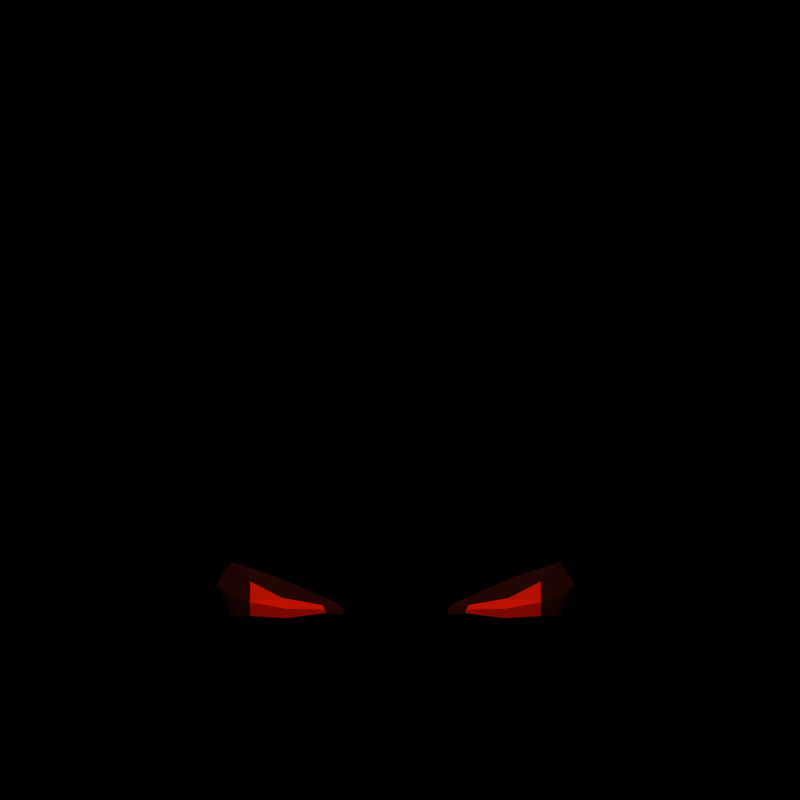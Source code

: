 # Source: badcloud.blend  (saved by Blender 2.73.0; exported with 4.5.12 LTS)
import bpy
from mathutils import Matrix  # noqa: F401  (used for matrix-valued properties, if any)

bpy.ops.wm.read_factory_settings(use_empty=True)
scene = bpy.context.scene
scene.name = 'Scene'

# ---- collections
col_collection_1 = bpy.data.collections.new('Collection 1'); scene.collection.children.link(col_collection_1)
col_collection_2 = bpy.data.collections.new('Collection 2'); scene.collection.children.link(col_collection_2)
col_collection_10 = bpy.data.collections.new('Collection 10'); scene.collection.children.link(col_collection_10)
col_collection_10.hide_render = True
col_collection_10.hide_viewport = True
col_collection_11 = bpy.data.collections.new('Collection 11'); scene.collection.children.link(col_collection_11)
col_collection_11.hide_render = True
col_collection_11.hide_viewport = True

# ---- materials (node trees are filled in below, after node groups)
mat_dark = bpy.data.materials.new('dark')
mat_dark.alpha_threshold = 0.0
mat_dark.use_transparent_shadow = False
mat_dark.diffuse_color = (0.06794, 0.06839, 0.1132, 1.0)
mat_dark.specular_color = (0.08391, 0.0953, 0.08837)
mat_dark.roughness = 0.5
mat_dark.specular_intensity = 0.0
mat_red_eye = bpy.data.materials.new('red.eye')
mat_red_eye.alpha_threshold = 0.0
mat_red_eye.use_transparent_shadow = False
mat_red_eye.diffuse_color = (1.0, 0.01212, 0.0, 1.0)
mat_red_eye.specular_color = (0.9603, 0.1794, 0.05307)
mat_red_eye.roughness = 0.5
mat_red_eye.specular_intensity = 0.0
mat_red_eye_border = bpy.data.materials.new('red.eye-border')
mat_red_eye_border.alpha_threshold = 0.0
mat_red_eye_border.use_transparent_shadow = False
mat_red_eye_border.diffuse_color = (0.0313, 0.003886, 0.002404, 1.0)
mat_red_eye_border.specular_color = (0.9603, 0.1794, 0.05307)
mat_red_eye_border.roughness = 0.5
mat_red_eye_border.specular_intensity = 0.0
mat_none = bpy.data.materials.new('none')
mat_none.alpha_threshold = 0.0
mat_none.use_transparent_shadow = False
mat_none.diffuse_color = (1.0, 0.0, 0.6725, 1.0)
mat_none.roughness = 0.5
mat_none.line_color = (0.0, 0.0, 0.0, 1.0)
mat_broom2 = bpy.data.materials.new('broom2')
mat_broom2.alpha_threshold = 0.0
mat_broom2.use_transparent_shadow = False
mat_broom2.diffuse_color = (0.9603, 0.617, 0.07717, 1.0)
mat_broom2.specular_color = (1.0, 0.6938, 0.2079)
mat_broom2.roughness = 0.5
mat_broom2.specular_intensity = 0.1178
mat_broom2.line_color = (0.0, 0.0, 0.0, 1.0)
mat_broom1 = bpy.data.materials.new('broom1')
mat_broom1.alpha_threshold = 0.0
mat_broom1.use_transparent_shadow = False
mat_broom1.diffuse_color = (0.05925, 0.03084, 0.01499, 1.0)
mat_broom1.roughness = 0.5
mat_broom1.specular_intensity = 0.0
mat_broom1.line_color = (0.0, 0.0, 0.0, 1.0)
mat_leather = bpy.data.materials.new('leather')
mat_leather.alpha_threshold = 0.0
mat_leather.use_transparent_shadow = False
mat_leather.diffuse_color = (0.5333, 0.2582, 0.07421, 1.0)
mat_leather.specular_color = (1.0, 0.7916, 0.196)
mat_leather.roughness = 0.5
mat_leather.specular_intensity = 0.1963
mat_leather.line_color = (0.0, 0.0, 0.0, 1.0)
mat_gold = bpy.data.materials.new('gold')
mat_gold.alpha_threshold = 0.0
mat_gold.use_transparent_shadow = False
mat_gold.diffuse_color = (1.0, 0.8411, 0.1202, 1.0)
mat_gold.roughness = 0.5
mat_gold.line_color = (0.0, 0.0, 0.0, 1.0)
mat_skin = bpy.data.materials.new('skin')
mat_skin.alpha_threshold = 0.0
mat_skin.use_transparent_shadow = False
mat_skin.diffuse_color = (0.8, 0.4576, 0.2517, 1.0)
mat_skin.specular_color = (1.0, 0.5644, 0.3032)
mat_skin.roughness = 0.5
mat_tissue = bpy.data.materials.new('tissue')
mat_tissue.alpha_threshold = 0.0
mat_tissue.use_transparent_shadow = False
mat_tissue.roughness = 0.5
mat_boots = bpy.data.materials.new('boots')
mat_boots.alpha_threshold = 0.0
mat_boots.use_transparent_shadow = False
mat_boots.diffuse_color = (0.1022, 0.05955, 0.03928, 1.0)
mat_boots.specular_color = (0.5364, 0.3658, 0.1291)
mat_boots.roughness = 0.5

# ---- material node trees

# ---- cameras
cam_camera = bpy.data.cameras.new('Camera')
cam_camera.type = 'ORTHO'
cam_camera.clip_end = 100.0
cam_camera.lens = 35.0
cam_camera.sensor_width = 32.0
cam_camera.sensor_height = 18.0
cam_camera.ortho_scale = 5.214
cam_camera.dof.focus_distance = 0.0
cam_camera.dof.aperture_fstop = 128.0

# ---- lights
light_lamp_002 = bpy.data.lights.new('Lamp.002', 'SUN')
light_lamp_002.color = (1.0, 0.9603, 0.8689)
light_lamp_002.transmission_factor = 0.0
light_lamp_002.cutoff_distance = 30.0
light_lamp_002.angle = 0.1993
light_lamp_002.energy = 0.54
light_lamp_002.shadow_buffer_clip_start = 1.001
light_lamp_002.shadow_soft_size = 0.1
light_lamp_002.shadow_cascade_max_distance = 1000.0
light_lamp_002.cycles.use_multiple_importance_sampling = False
light_lamp = bpy.data.lights.new('Lamp', 'SUN')
light_lamp.color = (1.0, 0.9603, 0.8689)
light_lamp.transmission_factor = 0.0
light_lamp.cutoff_distance = 30.0
light_lamp.angle = 0.1993
light_lamp.energy = 1.2
light_lamp.shadow_buffer_clip_start = 1.001
light_lamp.shadow_soft_size = 0.1
light_lamp.shadow_cascade_max_distance = 1000.0
light_lamp.cycles.use_multiple_importance_sampling = False

# ---- meshes
me_cube = bpy.data.meshes.new('Cube')
me_cube.from_pydata([(1.103, 1.921, -0.5663), (2.298, 2.0, -0.5929), (1.153, 1.911, -0.3273), (2.298, 2.0, 0.5419), (0.8283, 1.807, -0.7128), (2.609, 1.874, -0.6861), (0.9284, 1.767, -0.3996), (2.609, 1.874, 1.064), (1.123, 1.935, -0.4525), (1.789, 2.02, 0.01627), (2.308, 2.087, -0.04524), (1.731, 2.04, -0.6204), (0.8259, 1.776, -0.5894), (1.87, 1.772, 0.4616), (2.835, 1.836, 0.2949), (1.735, 1.817, -0.9452), (2.491, 1.935, -0.6694), (0.9314, 1.849, -0.6829), (2.496, 1.934, 0.8822), (1.034, 1.827, -0.4133), (0.9306, 1.838, -0.5668), (1.841, 1.882, 0.2447), (2.662, 1.981, 0.1405), (1.733, 1.927, -0.8394), (1.664, 1.731, -0.1236), (1.73, 2.101, -0.2559)], [], [(25, 11, 1, 10), (24, 14, 5, 15), (23, 17, 4, 15), (22, 16, 5, 14), (21, 18, 7, 13), (20, 19, 6, 12), (17, 20, 12, 4), (0, 8, 20, 17), (8, 2, 19, 20), (19, 21, 13, 6), (2, 9, 21, 19), (9, 3, 18, 21), (18, 22, 14, 7), (3, 10, 22, 18), (10, 1, 16, 22), (16, 23, 15, 5), (1, 11, 23, 16), (11, 0, 17, 23), (12, 24, 15, 4), (6, 13, 24, 12), (13, 7, 14, 24), (9, 25, 10, 3), (2, 8, 25, 9), (8, 0, 11, 25)])
me_cube.polygons.foreach_set('material_index', [0, 1, 1, 1, 1, 1, 1, 1, 1, 1, 1, 1, 1, 1, 1, 1, 1, 1, 1, 1, 1, 0, 0, 0])
me_cube.materials.append(mat_red_eye)
me_cube.materials.append(mat_red_eye_border)
me_cube.use_remesh_preserve_volume = False
me_cube.use_remesh_preserve_attributes = False
me_cube.use_mirror_vertex_groups = False
me_cube.update()
me_cube_001 = bpy.data.meshes.new('Cube.001')
me_cube_001.from_pydata([(0.8509, 1.568, -1.912), (1.0, -1.0, -1.0), (1.0, 1.0, 1.0), (1.0, -1.0, 1.0), (1.195, 0.0, -1.195), (0.0, 2.032, -1.951), (1.256, 1.438, 0.1436), (0.0, -1.195, -1.195), (1.195, -1.195, 0.0), (1.195, -4.768e-07, 1.195), (0.0, 1.195, 1.085), (0.0, -1.195, 1.195), (0.0, 1.65, -0.06131), (0.0, -1.5, -0.007121), (1.433, 1.388, -2.018), (2.841, 3.077, 0.8941), (0.4632, 0.8929, -1.75), (1.284, 1.542, 1.504), (0.4049, -1.043, 1.702), (1.689, 0.2555, 1.67), (0.0, 2.106, 1.754), (0.0, -1.569, 1.983), (0.8594, 1.336, 3.329), (3.658, -2.725, 1.292), (3.9, 0.07631, 1.328), (0.0, 4.376, 1.185), (0.0, -4.376, 1.185), (2.587, 3.384, 1.235), (3.658, -2.725, 1.689), (3.436, 0.214, 1.743), (0.0, 4.359, 1.548), (0.0, -4.376, 1.581), (1.142, 1.325, 2.344), (0.6596, -0.6473, 2.709), (1.403, 0.3491, 2.46), (0.0, 1.756, 2.381), (0.0, -1.094, 3.1), (0.8558, -0.3021, 3.549), (1.056, 0.4564, 3.513), (0.0, 1.589, 3.345), (0.0, -0.5348, 3.629), (0.6756, 1.826, 5.047), (1.382, 1.0, -1.0), (1.382, -1.0, -1.0), (1.382, 1.0, 1.0), (1.382, -1.0, 1.0), (1.577, -4.768e-07, -1.195), (1.577, 1.195, 0.0), (1.577, -1.195, 0.0), (1.577, -4.768e-07, 1.195), (1.926, -4.768e-07, 0.0), (1.433, -0.6121, -2.018), (1.628, 0.3879, -2.213), (1.815, 1.388, -2.018), (1.815, -0.6121, -2.018), (2.01, 0.3879, -2.213), (3.028, 3.207, 1.313), (4.601, -2.387, 2.147), (4.069, 0.3641, 2.376), (2.788, 3.147, 1.62), (4.306, -2.46, 2.403), (3.847, 0.2572, 2.621), (3.239, 3.301, 1.563), (4.816, -2.293, 2.403), (4.285, 0.4579, 2.631), (2.955, 3.229, 1.835), (4.521, -2.366, 2.658), (4.063, 0.351, 2.877), (2.374, 3.077, 1.998), (3.914, -2.521, 2.755), (3.455, 0.1965, 2.974), (2.558, 3.168, 2.184), (4.129, -2.427, 3.011), (3.67, 0.2904, 3.229), (1.904, 2.929, 2.016), (3.459, -2.592, 2.812), (3.0, 0.1258, 3.031), (2.103, 3.085, 2.239), (3.675, -2.498, 3.067), (3.216, 0.2196, 3.286), (2.372, 2.385, 1.711), (3.686, -1.995, 2.366), (3.325, 0.1441, 2.539), (2.078, 2.35, 1.75), (3.329, -2.051, 2.411), (2.967, 0.0884, 2.583), (0.7789, -1.503, 1.996), (0.0, -2.029, 2.278), (0.8817, -1.102, 2.95), (0.0, -1.643, 3.259), (0.6148, -1.533, 2.278), (0.0, -1.822, 2.432), (0.6712, -1.313, 2.802), (0.0, -1.61, 2.971), (0.3992, -1.455, 2.13), (0.0, -1.744, 2.284), (0.4556, -1.235, 2.654), (0.0, -1.532, 2.823), (0.872, 1.327, 4.177), (0.8558, -0.104, 4.923), (1.056, 0.5978, 4.633), (0.0, 1.511, 4.147), (0.0, -0.296, 5.077), (0.5326, 2.404, 5.93), (0.6578, 1.206, 5.75), (0.7695, 1.517, 5.444), (0.0, 1.915, 4.987), (0.0, 1.201, 5.831), (0.3692, 2.507, 6.529), (0.5672, 1.6, 6.266), (0.5569, 1.977, 6.152), (0.0, 2.536, 5.725), (0.0, 1.515, 6.276), (0.5705, 0.531, -1.377), (0.4913, 1.753, 6.486), (0.4398, 2.102, 6.55), (0.0, 2.615, 6.525), (0.0, 1.651, 6.444), (0.0, 2.089, 6.622), (0.593, -0.3478, -1.115), (0.0, 3.276, 6.423), (0.7102, 0.01327, -1.2), (0.0, 0.7466, -1.475), (0.0, 2.945, 5.682), (0.0, -0.4477, -1.157), (0.4722, 3.242, 6.447), (0.6927, 2.982, 5.911), (0.0, 3.512, 5.857), (0.5779, 0.0168, -1.996), (0.6588, 0.3801, -1.883), (0.0, 1.045, -1.678), (0.0, -0.1171, -2.047), (0.0, 0.3503, -1.911), (0.0, 3.213, 5.22), (0.4129, 3.461, 5.982), (0.557, 3.119, 5.498), (1.528, 1.053, -6.564), (1.544, 2.932, -6.146), (0.0, 3.084, -6.236), (0.0, 0.857, -6.727), (1.157, -0.00345, -2.207), (1.147, 1.216, -2.375), (0.0, 1.094, -1.951), (0.0, -0.3266, -2.13), (1.834, 0.7746, -5.383), (1.111, 1.112, -4.462), (1.053, 0.362, -3.56), (1.105, -0.2037, -2.494), (1.377, 1.461, -2.704), (1.028, 2.039, -3.68), (1.173, 2.137, -4.212), (2.008, 3.351, -5.627), (0.0, 1.892, -2.697), (0.0, 2.382, -3.678), (0.0, 2.54, -4.285), (0.0, 3.756, -5.6), (0.0, -0.1521, -2.715), (0.0, 0.1225, -3.473), (0.0, 0.6497, -4.36), (0.0, 0.4049, -5.194), (1.215, 0.3973, -2.195), (1.45, 2.07, -6.316), (0.0, 0.2203, -1.734), (0.0, 2.006, -6.567), (1.614, 0.8927, -2.582), (1.697, 1.276, -3.474), (1.341, 1.562, -4.391), (2.346, 1.799, -5.872), (0.3581, 1.221, -2.064), (0.4088, 3.411, -6.154), (0.6857, -0.2413, -2.062), (0.5092, 0.9954, -6.852), (0.5116, -0.2133, -2.776), (0.4824, 0.07373, -3.565), (0.4762, 0.6843, -4.324), (0.7985, 0.5095, -5.071), (0.5317, 1.848, -2.729), (0.3636, 2.319, -3.627), (0.4067, 2.453, -4.252), (1.1, 4.141, -5.302), (0.5498, 0.2258, -1.73), (0.3838, 2.182, -6.577), (1.731, -1.698, -6.916), (0.4407, -1.69, -7.123), (2.018, -2.002, -6.077), (0.34, -2.184, -5.904), (0.9923, -1.483, -7.059), (1.117, -2.067, -5.818), (2.06, -2.146, -7.07), (0.4229, -2.333, -7.377), (2.107, -2.748, -6.26), (0.4352, -2.914, -6.071), (1.043, -1.728, -7.215), (1.207, -2.803, -5.985), (1.91, -2.83, -7.404), (0.6051, -2.768, -7.575), (1.879, -3.335, -6.658), (0.6665, -3.444, -6.473), (1.164, -2.836, -7.83), (1.3, -3.45, -6.578), (2.325, -1.039, -7.534), (0.3483, -1.118, -8.047), (1.082, -0.5081, -7.551), (2.085, -1.655, -8.376), (0.5898, -1.513, -8.464), (1.378, -1.206, -8.855), (2.57, 1.391, -8.539), (0.4151, 1.357, -9.401), (1.129, 2.218, -8.501), (2.721, 0.5665, -9.955), (0.3775, 0.7942, -10.09), (1.546, 0.4622, -10.21), (2.655, 1.951, -8.849), (0.4601, 1.901, -9.693), (1.269, 2.776, -8.811), (2.399, 1.124, -10.27), (0.7352, 1.352, -10.4), (1.768, 1.515, -10.5), (2.265, 0.09079, -10.65), (0.8317, 0.6126, -10.72), (1.557, 0.1301, -10.9), (2.227, 0.736, -10.96), (0.8169, 0.8429, -10.9), (1.771, 0.7558, -11.1), (0.0, 12.98, -8.094), (0.0, 13.25, -6.715), (0.8018, 12.92, -7.967), (0.8921, 13.11, -6.732), (0.0, -19.65, -3.877), (0.0, -19.81, -4.484), (0.3584, -19.78, -3.934), (0.4703, -19.97, -4.381), (0.4103, -15.94, -4.64), (0.4237, -10.11, -5.245), (0.4327, -6.568, -5.389), (0.4418, -3.956, -5.739), (0.451, -1.326, -6.033), (0.4603, 1.333, -6.243), (0.4696, 4.008, -6.325), (0.4772, 6.708, -6.354), (0.581, 6.498, -6.859), (0.5777, 3.801, -6.84), (0.5729, 1.133, -6.743), (0.568, -1.521, -6.536), (0.5632, -4.143, -6.232), (0.5583, -6.752, -5.892), (0.5534, -10.41, -5.767), (0.5461, -16.1, -5.187), (0.0, 6.483, -7.091), (0.0, 3.798, -7.07), (0.0, 1.153, -6.935), (0.0, -1.482, -6.725), (0.0, -4.088, -6.426), (0.0, -6.679, -6.081), (0.0, -10.12, -5.967), (0.0, -15.9, -5.362), (0.0, -15.68, -4.557), (0.0, -9.937, -5.16), (0.0, -6.459, -5.33), (0.0, -3.868, -5.695), (0.0, -1.246, -5.963), (0.0, 1.396, -6.175), (0.0, 4.053, -6.259), (0.0, 6.741, -6.299), (0.0, 12.9, -5.115), (0.0, 12.3, -9.497), (1.084, 13.03, -5.371), (0.9259, 12.25, -9.141), (0.5656, 10.01, -5.076), (0.4298, 9.394, -8.622), (0.0, 9.79, -8.996), (0.0, 10.29, -4.82), (0.9958, 0.1706, -4.064), (1.433, -0.3942, -3.101), (1.995, 0.1255, -3.362), (1.47, 0.4727, -4.058), (0.8333, -0.3744, -3.31), (0.5417, -0.1526, -3.818), (1.53, -0.5315, -4.881), (1.578, -1.394, -4.406), (2.083, -0.8441, -4.473), (1.943, -0.2851, -4.776), (1.225, -1.095, -4.294), (1.112, -0.5687, -4.614), (0.7769, -2.444, -5.877), (0.9869, -3.084, -5.084), (1.464, -2.734, -5.475), (1.238, -2.273, -5.942), (0.5568, -2.761, -4.979), (0.3401, -2.363, -5.518), (0.2519, -2.978, -6.273), (0.6156, -3.68, -5.479), (1.095, -3.315, -5.96), (0.7958, -2.728, -6.464), (0.2243, -3.297, -5.274), (0.0, -2.834, -5.763), (0.06926, -1.948, -5.453), (0.4376, -2.601, -4.58), (0.7104, -1.951, -6.069), (1.187, -3.035, -4.688), (1.948, -2.619, -5.313), (1.526, -1.858, -6.161), (0.4845, -0.1454, -3.921), (0.7209, -0.5911, -3.284), (0.8849, 0.2425, -4.107), (1.515, -0.6693, -2.943), (2.318, 0.1528, -3.114), (1.619, 0.8717, -4.181), (1.901, 0.6202, -5.285), (1.954, 3.55, -5.338), (0.0, 4.229, -4.982), (0.0, 0.08868, -5.274), (2.351, 2.299, -5.514), (1.067, 4.188, -5.173), (0.8138, 0.2629, -4.969), (2.115, 4.322, -6.057), (0.0, 5.14, -5.843), (2.547, 3.375, -6.179), (1.261, 4.933, -5.945), (2.167, 4.322, -6.056), (0.0, 5.191, -5.816), (2.597, 3.386, -6.145), (1.293, 4.959, -5.941), (0.7391, 5.507, -6.069), (0.9093, 5.295, -6.976), (0.0, 5.287, -7.354), (0.0, 5.549, -5.923), (1.081, 5.451, -5.67), (0.0, 5.494, -5.381), (1.366, 5.232, -7.298), (0.0, 5.22, -7.936), (0.8866, 3.222, -6.194), (0.9634, -0.07429, -2.144), (0.9991, 1.726, -2.761), (0.6859, 2.216, -3.607), (0.7899, 2.404, -4.207), (1.545, 3.726, -5.47), (0.8573, 0.3101, -1.973), (0.7085, 1.245, -2.21), (1.018, 1.024, -6.708), (0.8492, -0.25, -2.606), (0.7677, 0.2178, -3.562), (0.8072, 0.8871, -4.397), (1.301, 0.6372, -5.218), (0.6001, 2.35, -6.56), (1.362, -1.59, -6.988), (1.568, -2.035, -5.947), (1.552, -1.937, -7.143), (1.657, -2.776, -6.123), (1.483, -2.902, -7.629), (1.592, -3.392, -6.602), (1.647, -0.6567, -7.417), (1.731, -1.43, -8.615), (1.771, 1.863, -8.22), (2.133, 0.5143, -10.08), (1.962, 2.363, -8.83), (2.083, 1.32, -10.38), (1.911, 0.1104, -10.77), (1.999, 0.7459, -11.03), (1.133, -0.3843, -3.205), (0.7687, 0.009012, -3.941), (1.401, -1.245, -4.35), (1.321, -0.5501, -4.747), (0.7719, -2.922, -5.032), (0.5585, -2.403, -5.697), (0.4199, -3.489, -5.377), (0.1178, -2.906, -6.018), (0.8121, -2.818, -4.634), (0.3898, -1.949, -5.761), (1.121, -0.6316, -3.114), (0.6847, 0.04852, -4.014), (1.512, 3.864, -5.264), (1.355, 0.4408, -5.125), (1.688, 4.628, -6.001), (1.73, 4.641, -5.999), (0.8704, -0.3926, -4.277), (1.059, -0.7901, -3.878), (1.304, -0.2343, -4.535), (1.516, -0.971, -3.854), (2.046, -0.4337, -4.003), (1.743, 0.03569, -4.472), (1.288, -0.8806, -3.866), (1.087, -0.3134, -4.406)], [], [(42, 46, 55, 53), (1, 7, 124, 119), (6, 0, 5, 12), (1, 8, 13, 7), (8, 3, 11, 13), (0, 6, 47, 42), (8, 1, 43, 48), (2, 9, 49, 44), (11, 3, 23, 26), (108, 103, 126, 125), (126, 123, 133, 135), (17, 20, 35, 32), (33, 36, 89, 88), (19, 18, 28, 29), (17, 19, 29, 27), (3, 9, 24, 23), (27, 29, 61, 59), (26, 23, 28, 31), (15, 27, 59, 56), (9, 2, 15, 24), (20, 17, 27, 30), (2, 10, 25, 15), (18, 21, 31, 28), (25, 30, 27, 15), (32, 35, 39, 22), (36, 33, 37, 40), (19, 17, 32, 34), (18, 19, 34, 33), (22, 39, 101, 98), (40, 37, 99, 102), (34, 32, 22, 38), (33, 34, 38, 37), (50, 49, 45, 48), (46, 50, 48, 43), (42, 47, 50, 46), (47, 44, 49, 50), (9, 3, 45, 49), (3, 8, 48, 45), (6, 2, 44, 47), (0, 42, 53, 14), (52, 14, 53, 55), (51, 52, 55, 54), (46, 43, 54, 55), (43, 1, 51, 54), (4, 0, 14, 52), (1, 4, 52, 51), (65, 59, 68, 71), (56, 59, 65, 62), (29, 28, 60, 61), (28, 23, 57, 60), (24, 15, 56, 58), (23, 24, 58, 57), (64, 62, 65, 67), (63, 64, 67, 66), (60, 66, 72, 69), (60, 57, 63, 66), (58, 56, 62, 64), (57, 58, 64, 63), (71, 68, 74, 77), (69, 72, 78, 75), (67, 65, 71, 73), (66, 67, 73, 72), (59, 61, 70, 68), (61, 60, 69, 70), (74, 76, 79, 77), (76, 75, 78, 79), (73, 71, 77, 79), (72, 73, 79, 78), (76, 74, 83, 85), (74, 68, 80, 83), (80, 82, 85, 83), (82, 81, 84, 85), (75, 76, 85, 84), (69, 75, 84, 81), (68, 70, 82, 80), (70, 69, 81, 82), (88, 89, 93, 92), (18, 33, 88, 86), (21, 18, 86, 87), (92, 93, 97, 96), (86, 88, 92, 90), (87, 86, 90, 91), (95, 94, 96, 97), (90, 92, 96, 94), (91, 90, 94, 95), (98, 101, 106, 41), (102, 99, 104, 107), (38, 22, 98, 100), (37, 38, 100, 99), (41, 106, 111, 103), (107, 104, 109, 112), (100, 98, 41, 105), (99, 100, 105, 104), (116, 108, 125, 120), (112, 109, 114, 117), (105, 41, 103, 110), (104, 105, 110, 109), (115, 118, 117, 114), (108, 116, 118, 115), (110, 103, 108, 115), (109, 110, 115, 114), (103, 111, 123, 126), (122, 113, 16, 130), (119, 124, 131, 128), (5, 0, 113, 122), (0, 4, 121, 113), (6, 12, 10, 2), (4, 1, 119, 121), (16, 129, 132, 130), (129, 128, 131, 132), (113, 121, 129, 16), (121, 119, 128, 129), (135, 133, 127, 134), (125, 126, 135, 134), (120, 125, 134, 127), (123, 120, 127, 133), (167, 161, 137, 151), (179, 169, 138, 155), (332, 340, 147, 140), (339, 345, 186, 171), (181, 163, 138, 169), (337, 160, 141, 338), (370, 360, 277, 302), (341, 342, 145, 146), (372, 343, 144, 308), (168, 176, 152, 142), (176, 177, 153, 152), (177, 178, 154, 153), (371, 374, 322, 313), (160, 164, 148, 141), (164, 165, 149, 148), (165, 166, 150, 149), (312, 321, 319, 309), (308, 144, 167, 312), (146, 145, 166, 165), (302, 277, 276, 303), (140, 147, 164, 160), (332, 140, 160, 337), (171, 139, 163, 181), (144, 136, 161, 167), (339, 171, 181, 344), (143, 170, 180, 162), (313, 322, 320, 310), (334, 335, 178, 177), (333, 334, 177, 176), (338, 333, 176, 168), (311, 159, 175, 314), (157, 158, 174, 173), (156, 157, 173, 172), (162, 180, 168, 142), (344, 181, 169, 331), (343, 346, 184, 144), (143, 156, 172, 170), (336, 331, 169, 179), (345, 347, 192, 186), (346, 348, 190, 184), (159, 185, 187, 175), (144, 184, 182, 136), (171, 186, 183, 139), (139, 183, 185, 159), (194, 203, 200, 188), (348, 350, 196, 190), (185, 191, 193, 187), (184, 190, 188, 182), (186, 192, 189, 183), (183, 189, 191, 185), (350, 349, 194, 196), (197, 195, 198, 199), (191, 197, 199, 193), (190, 196, 194, 188), (189, 201, 204, 195), (189, 195, 197, 191), (203, 209, 206, 200), (201, 207, 210, 204), (349, 352, 203, 194), (195, 204, 205, 198), (347, 351, 202, 192), (192, 202, 201, 189), (209, 215, 212, 206), (207, 213, 216, 210), (352, 354, 209, 203), (204, 210, 211, 205), (351, 353, 208, 202), (202, 208, 207, 201), (355, 356, 217, 214), (214, 217, 216, 213), (216, 222, 219, 210), (209, 218, 221, 215), (353, 355, 214, 208), (208, 214, 213, 207), (357, 358, 221, 218), (219, 222, 223, 220), (356, 358, 223, 217), (217, 223, 222, 216), (354, 357, 218, 209), (210, 219, 220, 211), (225, 227, 226, 224), (228, 229, 231, 230), (232, 230, 231, 247), (247, 231, 229, 255), (256, 228, 230, 232), (239, 268, 271, 263), (326, 262, 238, 323), (262, 261, 237, 238), (261, 260, 236, 237), (260, 259, 235, 236), (259, 258, 234, 235), (258, 257, 233, 234), (257, 256, 232, 233), (248, 270, 269, 240), (324, 241, 249, 325), (241, 242, 250, 249), (242, 243, 251, 250), (243, 244, 252, 251), (244, 245, 253, 252), (245, 246, 254, 253), (246, 247, 255, 254), (240, 269, 268, 239), (323, 238, 241, 324), (238, 237, 242, 241), (237, 236, 243, 242), (236, 235, 244, 243), (235, 234, 245, 244), (234, 233, 246, 245), (233, 232, 247, 246), (267, 226, 227, 266), (264, 271, 268, 266), (267, 269, 270, 265), (266, 268, 269, 267), (265, 224, 226, 267), (266, 227, 225, 264), (382, 362, 283, 375), (375, 283, 282, 376), (369, 359, 273, 305), (306, 274, 275, 307), (307, 275, 272, 304), (305, 273, 274, 306), (368, 364, 289, 296), (296, 289, 288, 297), (381, 361, 279, 378), (379, 280, 281, 380), (380, 281, 278, 377), (378, 279, 280, 379), (364, 366, 295, 289), (289, 295, 294, 288), (367, 363, 285, 299), (300, 286, 287, 301), (301, 287, 284, 298), (299, 285, 286, 300), (365, 366, 290, 291), (291, 290, 293, 292), (363, 365, 291, 285), (286, 292, 293, 287), (287, 293, 290, 284), (285, 291, 292, 286), (279, 299, 300, 280), (281, 301, 298, 278), (280, 300, 301, 281), (361, 367, 299, 279), (283, 296, 297, 282), (362, 368, 296, 283), (147, 305, 306, 164), (165, 307, 304, 146), (164, 306, 307, 165), (340, 369, 305, 147), (173, 302, 303, 172), (341, 370, 302, 173), (158, 311, 314, 174), (335, 371, 313, 178), (145, 308, 312, 166), (166, 312, 309, 150), (178, 313, 310, 154), (342, 372, 308, 145), (322, 318, 316, 320), (321, 317, 315, 319), (374, 373, 318, 322), (155, 316, 318, 179), (167, 317, 321, 312), (151, 315, 317, 167), (336, 373, 315, 151), (327, 323, 324, 329), (329, 324, 325, 330), (328, 326, 323, 327), (263, 328, 327, 239), (240, 329, 330, 248), (239, 327, 329, 240), (179, 318, 373, 336), (319, 315, 373, 374), (174, 314, 372, 342), (150, 309, 371, 335), (146, 304, 370, 341), (172, 303, 369, 340), (278, 298, 368, 362), (282, 297, 367, 361), (288, 294, 365, 363), (294, 295, 366, 365), (297, 288, 363, 367), (284, 290, 366, 364), (376, 282, 361, 381), (298, 284, 364, 368), (303, 276, 359, 369), (377, 278, 362, 382), (211, 220, 357, 354), (215, 221, 358, 356), (220, 223, 358, 357), (206, 212, 355, 353), (212, 215, 356, 355), (200, 206, 353, 351), (205, 211, 354, 352), (188, 200, 351, 347), (198, 205, 352, 349), (199, 198, 349, 350), (193, 199, 350, 348), (187, 193, 348, 346), (182, 188, 347, 345), (151, 137, 331, 336), (175, 187, 346, 343), (161, 344, 331, 137), (141, 148, 333, 338), (148, 149, 334, 333), (149, 150, 335, 334), (136, 339, 344, 161), (170, 332, 337, 180), (309, 319, 374, 371), (314, 175, 343, 372), (173, 174, 342, 341), (304, 272, 360, 370), (180, 337, 338, 168), (136, 182, 345, 339), (170, 172, 340, 332), (272, 377, 382, 360), (276, 376, 381, 359), (273, 378, 379, 274), (275, 380, 377, 272), (274, 379, 380, 275), (359, 381, 378, 273), (277, 375, 376, 276), (360, 382, 375, 277)])
me_cube_001.polygons.foreach_set('use_smooth', [True] * 338)
me_cube_001.polygons.foreach_set('material_index', [5, 6, 5, 6, 6, 5, 5, 3, 3, 3, 3, 5, 4, 3, 3, 3, 3, 3, 3, 3, 3, 3, 3, 3, 3, 3, 5, 5, 3, 3, 3, 3, 5, 5, 5, 5, 3, 5, 5, 5, 5, 5, 5, 5, 5, 5, 3, 3, 3, 3, 3, 3, 3, 3, 3, 3, 3, 3, 3, 3, 3, 3, 3, 3, 3, 3, 3, 3, 3, 3, 3, 3, 3, 3, 3, 3, 4, 4, 4, 4, 4, 4, 5, 4, 4, 3, 3, 3, 3, 3, 3, 3, 3, 3, 3, 3, 3, 3, 3, 3, 3, 3, 6, 6, 5, 5, 5, 5, 6, 6, 6, 6, 3, 3, 3, 3, 6, 7, 8, 6, 7, 8, 7, 8, 3, 8, 8, 8, 3, 8, 8, 8, 3, 3, 8, 7, 8, 8, 8, 6, 6, 6, 3, 8, 8, 8, 8, 7, 7, 8, 7, 6, 7, 7, 6, 6, 6, 6, 6, 6, 8, 6, 6, 6, 6, 6, 6, 6, 6, 6, 8, 6, 8, 8, 8, 8, 8, 8, 9, 9, 8, 8, 8, 8, 9, 9, 9, 9, 9, 9, 9, 9, 9, 9, 9, 9, 1, 2, 2, 2, 2, 1, 2, 2, 2, 2, 2, 2, 2, 1, 2, 2, 2, 2, 2, 2, 2, 1, 2, 2, 2, 2, 2, 2, 2, 1, 1, 1, 1, 1, 1, 7, 7, 7, 7, 7, 7, 7, 7, 7, 7, 7, 7, 6, 6, 7, 7, 7, 7, 6, 6, 6, 6, 6, 6, 7, 7, 7, 7, 7, 7, 7, 7, 7, 7, 7, 7, 3, 3, 3, 3, 3, 3, 3, 3, 3, 3, 3, 3, 3, 1, 1, 1, 1, 1, 1, 3, 3, 3, 3, 7, 7, 7, 7, 6, 6, 7, 6, 7, 7, 7, 7, 9, 9, 9, 9, 9, 8, 8, 8, 8, 6, 6, 6, 6, 6, 6, 6, 8, 8, 8, 6, 8, 3, 3, 8, 7, 8, 6, 8, 8, 8, 8, 8, 8, 8, 8, 8])
me_cube_001.materials.append(mat_none)
me_cube_001.materials.append(mat_broom2)
me_cube_001.materials.append(mat_broom1)
me_cube_001.materials.append(mat_leather)
me_cube_001.materials.append(mat_gold)
me_cube_001.materials.append(mat_dark)
me_cube_001.materials.append(mat_skin)
me_cube_001.materials.append(mat_tissue)
me_cube_001.materials.append(mat_red_eye)
me_cube_001.materials.append(mat_boots)
me_cube_001.use_remesh_preserve_volume = False
me_cube_001.use_remesh_preserve_attributes = False
me_cube_001.use_mirror_vertex_groups = False
me_cube_001.update()

# ---- objects
ob_mball = bpy.data.objects.new('Mball', None)
ob_cube = bpy.data.objects.new('Cube', me_cube)
ob_lamp_001 = bpy.data.objects.new('Lamp.001', light_lamp_002)
ob_lamp = bpy.data.objects.new('Lamp', light_lamp)
ob_cube_001 = bpy.data.objects.new('Cube.001', me_cube_001)
ob_camera = bpy.data.objects.new('Camera', cam_camera)

# ---- transforms, parenting, visibility, modifiers, constraints
ob_mball.location = (1.178, 1.471, -1.043)
ob_mball.rotation_euler = (1.065, 1.065, 1.571)
ob_mball.scale = (0.851, 0.851, 0.851)
ob_mball.empty_image_offset = (0.0, 0.0)
ob_mball.lineart.crease_threshold = 0.0
ob_cube.location = (0.02902, 4.043, 0.2552)
ob_cube.scale = (0.4114, 0.4114, 0.2257)
ob_cube.lineart.crease_threshold = 0.0
_m = ob_cube.modifiers.new('Mirror', 'MIRROR')
ob_lamp_001.location = (0.07007, 3.129, 4.358)
ob_lamp_001.rotation_euler = (0.1549, 0.6348, 1.828)
ob_lamp_001.lock_rotations_4d = False
ob_lamp_001.empty_display_type = 'ARROWS'
ob_lamp_001.color = (0.0, 0.0, 0.0, 0.0)
ob_lamp_001.lineart.crease_threshold = 0.0
ob_lamp.location = (0.07007, 5.523, 7.451)
ob_lamp.rotation_euler = (0.1549, 0.6348, 1.828)
ob_lamp.lock_rotations_4d = False
ob_lamp.empty_display_type = 'ARROWS'
ob_lamp.color = (0.0, 0.0, 0.0, 0.0)
ob_lamp.lineart.crease_threshold = 0.0
ob_cube_001.location = (0.0, 0.0, 0.0)
ob_cube_001.scale = (0.23, 0.23, 0.23)
ob_cube_001.lock_rotations_4d = False
ob_cube_001.empty_display_type = 'ARROWS'
ob_cube_001.lineart.crease_threshold = 0.0
_m = ob_cube_001.modifiers.new('Mirror', 'MIRROR')
_m.use_clip = True
_m.merge_threshold = 0.006
ob_camera.location = (0.0, 4.67, 1.622)
ob_camera.rotation_euler = (1.065, -7.583e-15, 3.142)
ob_camera.scale = (1.0, 1.0, 1.0)
ob_camera.lock_rotations_4d = False
ob_camera.empty_display_type = 'ARROWS'
ob_camera.color = (0.0, 0.0, 0.0, 0.0)
ob_camera.display_type = 'WIRE'
ob_camera.lineart.crease_threshold = 0.0

# ---- collection membership
col_collection_1.objects.link(ob_mball)
col_collection_2.objects.link(ob_cube)
col_collection_2.objects.link(ob_lamp_001)
col_collection_2.objects.link(ob_lamp)
col_collection_10.objects.link(ob_cube_001)
col_collection_11.objects.link(ob_camera)

# ---- scene / render settings (as saved in the file)
scene.camera = ob_camera
scene.frame_start = 1; scene.frame_end = 8; scene.frame_set(1)
scene.render.engine = 'BLENDER_EEVEE_NEXT'
scene.render.resolution_x = 256
scene.render.resolution_y = 256
scene.render.fps = 12
scene.render.dither_intensity = 0.0
scene.render.film_transparent = True
scene.render.use_freestyle = True
scene.cycles.use_denoising = False
scene.cycles.samples = 2500
scene.cycles.sampling_pattern = 'TABULATED_SOBOL'
scene.cycles.light_sampling_threshold = 0.0
scene.cycles.use_adaptive_sampling = False
scene.cycles.use_light_tree = False
scene.cycles.blur_glossy = 0.0
scene.cycles.pixel_filter_type = 'GAUSSIAN'
scene.cycles.sample_clamp_indirect = 0.0
scene.view_settings.view_transform = 'Standard'
bpy.context.view_layer.update()

